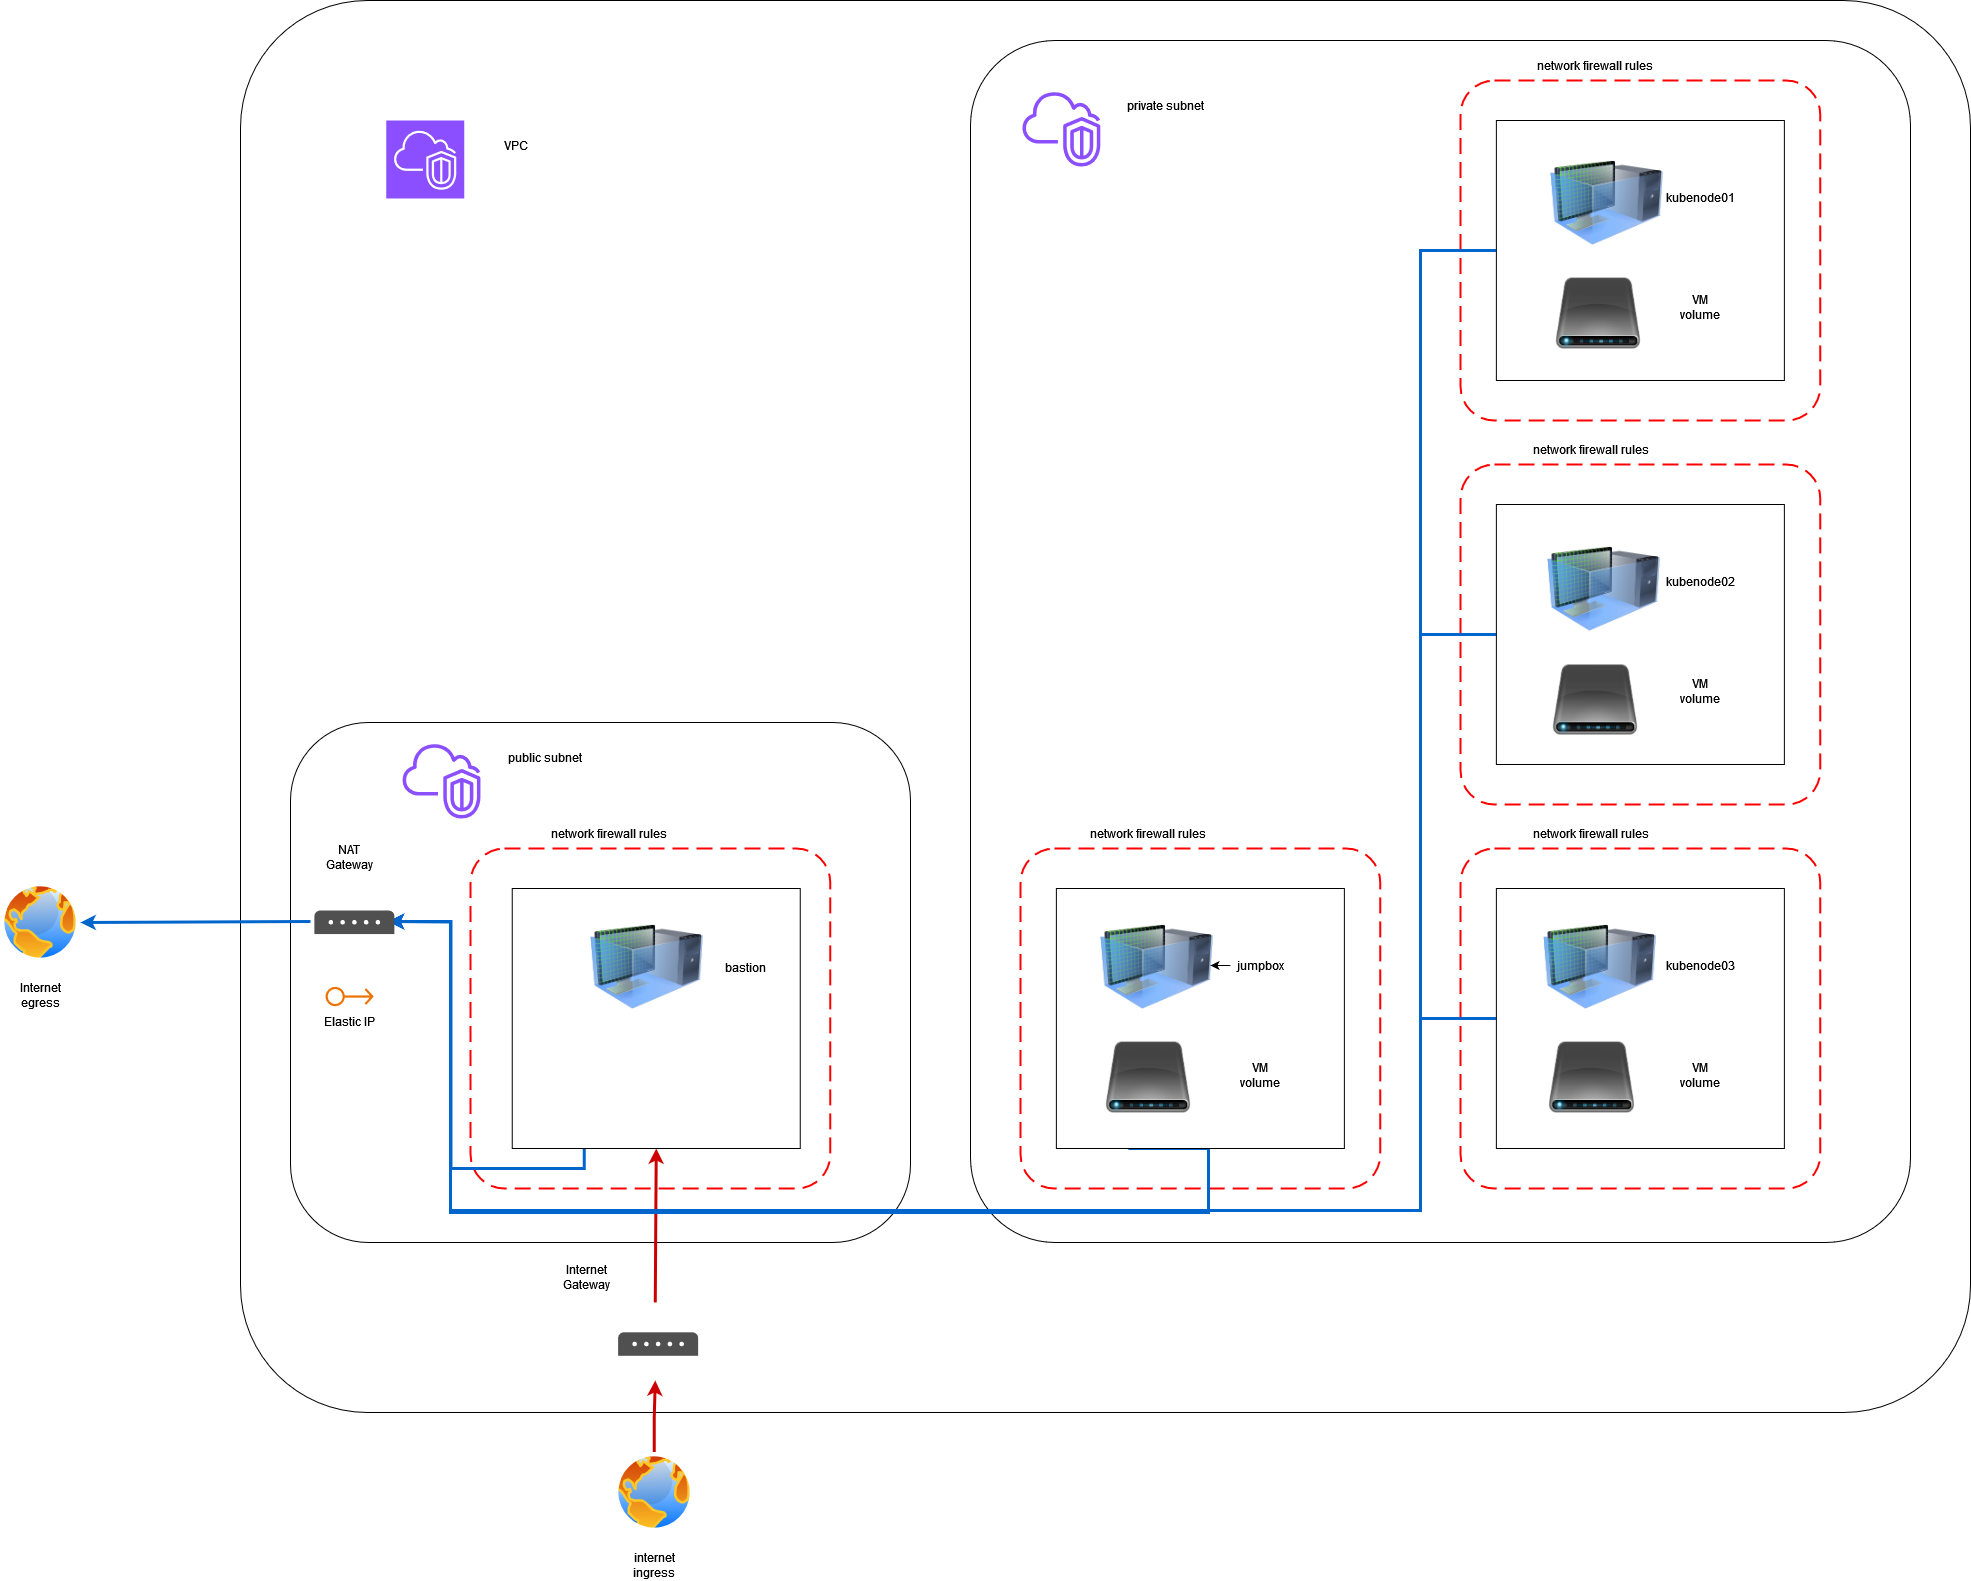

The diagram above was exported from draw.io. Its source (the exported page's mxGraphModel, read from the mxfile embedded in the PNG):
<mxGraphModel dx="5635" dy="3565" grid="1" gridSize="10" guides="1" tooltips="1" connect="1" arrows="1" fold="1" page="1" pageScale="1" pageWidth="850" pageHeight="1100" math="0" shadow="0">
  <root>
    <mxCell id="0" />
    <mxCell id="1" parent="0" />
    <mxCell id="2" value="" style="rounded=1;whiteSpace=wrap;html=1;arcSize=9;" vertex="1" parent="1">
      <mxGeometry x="1890" y="1100" width="1730" height="1412" as="geometry" />
    </mxCell>
    <mxCell id="3" value="VPC" style="text;html=1;strokeColor=none;fillColor=none;align=center;verticalAlign=middle;whiteSpace=wrap;rounded=0;" vertex="1" parent="1">
      <mxGeometry x="2135.75" y="1230" width="60" height="30" as="geometry" />
    </mxCell>
    <mxCell id="4" value="" style="rounded=1;whiteSpace=wrap;html=1;" vertex="1" parent="1">
      <mxGeometry x="1940" y="1822" width="620" height="520" as="geometry" />
    </mxCell>
    <mxCell id="5" value="public subnet" style="text;html=1;strokeColor=none;fillColor=none;align=center;verticalAlign=middle;whiteSpace=wrap;rounded=0;" vertex="1" parent="1">
      <mxGeometry x="2130" y="1842" width="130" height="30" as="geometry" />
    </mxCell>
    <mxCell id="6" value="" style="sketch=0;points=[[0,0,0],[0.25,0,0],[0.5,0,0],[0.75,0,0],[1,0,0],[0,1,0],[0.25,1,0],[0.5,1,0],[0.75,1,0],[1,1,0],[0,0.25,0],[0,0.5,0],[0,0.75,0],[1,0.25,0],[1,0.5,0],[1,0.75,0]];outlineConnect=0;fontColor=#232F3E;fillColor=#8C4FFF;strokeColor=#ffffff;dashed=0;verticalLabelPosition=bottom;verticalAlign=top;align=center;html=1;fontSize=12;fontStyle=0;aspect=fixed;shape=mxgraph.aws4.resourceIcon;resIcon=mxgraph.aws4.vpc;" vertex="1" parent="1">
      <mxGeometry x="2035.75" y="1220" width="78" height="78" as="geometry" />
    </mxCell>
    <mxCell id="7" value="" style="sketch=0;outlineConnect=0;fontColor=#232F3E;gradientColor=none;fillColor=#8C4FFF;strokeColor=none;dashed=0;verticalLabelPosition=bottom;verticalAlign=top;align=center;html=1;fontSize=12;fontStyle=0;aspect=fixed;pointerEvents=1;shape=mxgraph.aws4.vpc_virtual_private_cloud_vpc;" vertex="1" parent="1">
      <mxGeometry x="2052" y="1842" width="78" height="76" as="geometry" />
    </mxCell>
    <mxCell id="8" value="" style="rounded=1;whiteSpace=wrap;html=1;arcSize=9;" vertex="1" parent="1">
      <mxGeometry x="2620" y="1140" width="940" height="1202" as="geometry" />
    </mxCell>
    <mxCell id="9" value="private subnet" style="text;html=1;strokeColor=none;fillColor=none;align=center;verticalAlign=middle;whiteSpace=wrap;rounded=0;" vertex="1" parent="1">
      <mxGeometry x="2749.87" y="1190" width="130" height="30" as="geometry" />
    </mxCell>
    <mxCell id="10" value="" style="sketch=0;outlineConnect=0;fontColor=#232F3E;gradientColor=none;fillColor=#8C4FFF;strokeColor=none;dashed=0;verticalLabelPosition=bottom;verticalAlign=top;align=center;html=1;fontSize=12;fontStyle=0;aspect=fixed;pointerEvents=1;shape=mxgraph.aws4.vpc_virtual_private_cloud_vpc;" vertex="1" parent="1">
      <mxGeometry x="2671.87" y="1190" width="78" height="76" as="geometry" />
    </mxCell>
    <mxCell id="11" style="edgeStyle=orthogonalEdgeStyle;rounded=0;orthogonalLoop=1;jettySize=auto;html=1;entryX=1;entryY=0.5;entryDx=0;entryDy=0;strokeWidth=3;strokeColor=#0066CC;" edge="1" target="17" parent="1">
      <mxGeometry relative="1" as="geometry">
        <mxPoint x="1960" y="2021" as="sourcePoint" />
      </mxGeometry>
    </mxCell>
    <mxCell id="12" value="NAT Gateway" style="text;html=1;strokeColor=none;fillColor=none;align=center;verticalAlign=middle;whiteSpace=wrap;rounded=0;" vertex="1" parent="1">
      <mxGeometry x="1969" y="1942" width="60" height="30" as="geometry" />
    </mxCell>
    <mxCell id="13" value="" style="rounded=1;arcSize=10;dashed=1;strokeColor=#ff0000;fillColor=none;gradientColor=none;dashPattern=8 4;strokeWidth=2;" vertex="1" parent="1">
      <mxGeometry x="2120" y="1948" width="359.75" height="340" as="geometry" />
    </mxCell>
    <mxCell id="14" value="" style="rounded=1;arcSize=10;dashed=1;strokeColor=#ff0000;fillColor=none;gradientColor=none;dashPattern=8 4;strokeWidth=2;" vertex="1" parent="1">
      <mxGeometry x="2670" y="1948" width="359.75" height="340" as="geometry" />
    </mxCell>
    <mxCell id="15" value="" style="sketch=0;outlineConnect=0;fontColor=#232F3E;gradientColor=none;fillColor=#ED7100;strokeColor=none;dashed=0;verticalLabelPosition=bottom;verticalAlign=top;align=center;html=1;fontSize=12;fontStyle=0;aspect=fixed;pointerEvents=1;shape=mxgraph.aws4.elastic_ip_address;" vertex="1" parent="1">
      <mxGeometry x="1975" y="2086" width="48" height="20" as="geometry" />
    </mxCell>
    <mxCell id="16" value="Elastic IP" style="text;html=1;strokeColor=none;fillColor=none;align=center;verticalAlign=middle;whiteSpace=wrap;rounded=0;" vertex="1" parent="1">
      <mxGeometry x="1969" y="2106" width="60" height="30" as="geometry" />
    </mxCell>
    <mxCell id="17" value="" style="image;aspect=fixed;perimeter=ellipsePerimeter;html=1;align=center;shadow=0;dashed=0;spacingTop=3;image=img/lib/active_directory/internet_globe.svg;" vertex="1" parent="1">
      <mxGeometry x="1650" y="1982" width="80" height="80" as="geometry" />
    </mxCell>
    <mxCell id="18" value="Internet egress" style="text;html=1;strokeColor=none;fillColor=none;align=center;verticalAlign=middle;whiteSpace=wrap;rounded=0;" vertex="1" parent="1">
      <mxGeometry x="1660" y="2080" width="60" height="30" as="geometry" />
    </mxCell>
    <mxCell id="19" style="edgeStyle=orthogonalEdgeStyle;rounded=0;orthogonalLoop=1;jettySize=auto;html=1;entryX=0.5;entryY=1;entryDx=0;entryDy=0;strokeWidth=3;strokeColor=#CC0000;" edge="1" target="22" parent="1">
      <mxGeometry relative="1" as="geometry">
        <mxPoint x="2304.7777777777774" y="2402.0008881803687" as="sourcePoint" />
      </mxGeometry>
    </mxCell>
    <mxCell id="20" value="Internet Gateway" style="text;html=1;strokeColor=none;fillColor=none;align=center;verticalAlign=middle;whiteSpace=wrap;rounded=0;" vertex="1" parent="1">
      <mxGeometry x="2205.75" y="2362" width="60" height="30" as="geometry" />
    </mxCell>
    <mxCell id="21" style="edgeStyle=orthogonalEdgeStyle;rounded=0;orthogonalLoop=1;jettySize=auto;html=1;exitX=0.25;exitY=1;exitDx=0;exitDy=0;strokeWidth=3;strokeColor=#0066CC;" edge="1" source="22" parent="1">
      <mxGeometry relative="1" as="geometry">
        <mxPoint x="2038" y="2021" as="targetPoint" />
      </mxGeometry>
    </mxCell>
    <mxCell id="22" value="" style="rounded=0;whiteSpace=wrap;html=1;" vertex="1" parent="1">
      <mxGeometry x="2161.75" y="1988" width="288" height="260" as="geometry" />
    </mxCell>
    <mxCell id="23" value="bastion" style="text;html=1;strokeColor=none;fillColor=none;align=center;verticalAlign=middle;whiteSpace=wrap;rounded=0;" vertex="1" parent="1">
      <mxGeometry x="2364.75" y="2052" width="60" height="30" as="geometry" />
    </mxCell>
    <mxCell id="24" style="edgeStyle=orthogonalEdgeStyle;rounded=0;orthogonalLoop=1;jettySize=auto;html=1;exitX=0.25;exitY=1;exitDx=0;exitDy=0;strokeWidth=3;strokeColor=#0066CC;" edge="1" source="25" parent="1">
      <mxGeometry relative="1" as="geometry">
        <Array as="points">
          <mxPoint x="2858" y="2248" />
          <mxPoint x="2858" y="2312" />
          <mxPoint x="2100" y="2312" />
          <mxPoint x="2100" y="2021" />
        </Array>
        <mxPoint x="2038" y="2021" as="targetPoint" />
      </mxGeometry>
    </mxCell>
    <mxCell id="25" value="" style="rounded=0;whiteSpace=wrap;html=1;" vertex="1" parent="1">
      <mxGeometry x="2705.87" y="1988" width="288" height="260" as="geometry" />
    </mxCell>
    <mxCell id="26" value="" style="edgeStyle=orthogonalEdgeStyle;rounded=0;orthogonalLoop=1;jettySize=auto;html=1;" edge="1" source="27" target="51" parent="1">
      <mxGeometry relative="1" as="geometry" />
    </mxCell>
    <mxCell id="27" value="jumpbox" style="text;html=1;strokeColor=none;fillColor=none;align=center;verticalAlign=middle;whiteSpace=wrap;rounded=0;" vertex="1" parent="1">
      <mxGeometry x="2879.87" y="2050" width="60" height="30" as="geometry" />
    </mxCell>
    <mxCell id="28" value="VM volume" style="text;html=1;strokeColor=none;fillColor=none;align=center;verticalAlign=middle;whiteSpace=wrap;rounded=0;" vertex="1" parent="1">
      <mxGeometry x="2879.87" y="2160" width="60" height="30" as="geometry" />
    </mxCell>
    <mxCell id="29" style="edgeStyle=orthogonalEdgeStyle;rounded=0;orthogonalLoop=1;jettySize=auto;html=1;strokeWidth=3;strokeColor=#CC0000;" edge="1" source="30" parent="1">
      <mxGeometry relative="1" as="geometry">
        <mxPoint x="2304.7777777777774" y="2479.9991118196303" as="targetPoint" />
      </mxGeometry>
    </mxCell>
    <mxCell id="30" value="" style="image;aspect=fixed;perimeter=ellipsePerimeter;html=1;align=center;shadow=0;dashed=0;spacingTop=3;image=img/lib/active_directory/internet_globe.svg;" vertex="1" parent="1">
      <mxGeometry x="2263.75" y="2552" width="80" height="80" as="geometry" />
    </mxCell>
    <mxCell id="31" value="internet ingress" style="text;html=1;strokeColor=none;fillColor=none;align=center;verticalAlign=middle;whiteSpace=wrap;rounded=0;" vertex="1" parent="1">
      <mxGeometry x="2273.75" y="2650" width="60" height="30" as="geometry" />
    </mxCell>
    <mxCell id="32" value="" style="rounded=1;arcSize=10;dashed=1;strokeColor=#ff0000;fillColor=none;gradientColor=none;dashPattern=8 4;strokeWidth=2;" vertex="1" parent="1">
      <mxGeometry x="3110" y="1180" width="359.75" height="340" as="geometry" />
    </mxCell>
    <mxCell id="33" value="network firewall rules" style="text;html=1;strokeColor=none;fillColor=none;align=center;verticalAlign=middle;whiteSpace=wrap;rounded=0;" vertex="1" parent="1">
      <mxGeometry x="3159.75" y="1150" width="170.25" height="30" as="geometry" />
    </mxCell>
    <mxCell id="34" style="edgeStyle=orthogonalEdgeStyle;rounded=0;orthogonalLoop=1;jettySize=auto;html=1;exitX=0;exitY=0.5;exitDx=0;exitDy=0;strokeWidth=3;strokeColor=#0066CC;" edge="1" source="35" parent="1">
      <mxGeometry relative="1" as="geometry">
        <Array as="points">
          <mxPoint x="3070" y="1350" />
          <mxPoint x="3070" y="2310" />
          <mxPoint x="2100" y="2310" />
          <mxPoint x="2100" y="2021" />
        </Array>
        <mxPoint x="2038" y="2021" as="targetPoint" />
      </mxGeometry>
    </mxCell>
    <mxCell id="35" value="" style="rounded=0;whiteSpace=wrap;html=1;" vertex="1" parent="1">
      <mxGeometry x="3145.87" y="1220" width="288" height="260" as="geometry" />
    </mxCell>
    <mxCell id="36" value="kubenode01" style="text;html=1;strokeColor=none;fillColor=none;align=center;verticalAlign=middle;whiteSpace=wrap;rounded=0;" vertex="1" parent="1">
      <mxGeometry x="3319.87" y="1282" width="60" height="30" as="geometry" />
    </mxCell>
    <mxCell id="37" value="VM volume" style="text;html=1;strokeColor=none;fillColor=none;align=center;verticalAlign=middle;whiteSpace=wrap;rounded=0;" vertex="1" parent="1">
      <mxGeometry x="3319.87" y="1392" width="60" height="30" as="geometry" />
    </mxCell>
    <mxCell id="38" value="" style="rounded=1;arcSize=10;dashed=1;strokeColor=#ff0000;fillColor=none;gradientColor=none;dashPattern=8 4;strokeWidth=2;" vertex="1" parent="1">
      <mxGeometry x="3110" y="1564" width="359.75" height="340" as="geometry" />
    </mxCell>
    <mxCell id="39" style="edgeStyle=orthogonalEdgeStyle;rounded=0;orthogonalLoop=1;jettySize=auto;html=1;exitX=0;exitY=0.5;exitDx=0;exitDy=0;strokeWidth=3;strokeColor=#0066CC;" edge="1" source="40" parent="1">
      <mxGeometry relative="1" as="geometry">
        <Array as="points">
          <mxPoint x="3070" y="1734" />
          <mxPoint x="3070" y="2310" />
          <mxPoint x="2100" y="2310" />
          <mxPoint x="2100" y="2021" />
        </Array>
        <mxPoint x="2038" y="2021" as="targetPoint" />
      </mxGeometry>
    </mxCell>
    <mxCell id="40" value="" style="rounded=0;whiteSpace=wrap;html=1;" vertex="1" parent="1">
      <mxGeometry x="3145.87" y="1604" width="288" height="260" as="geometry" />
    </mxCell>
    <mxCell id="41" value="kubenode02" style="text;html=1;strokeColor=none;fillColor=none;align=center;verticalAlign=middle;whiteSpace=wrap;rounded=0;" vertex="1" parent="1">
      <mxGeometry x="3319.87" y="1666" width="60" height="30" as="geometry" />
    </mxCell>
    <mxCell id="42" value="VM volume" style="text;html=1;strokeColor=none;fillColor=none;align=center;verticalAlign=middle;whiteSpace=wrap;rounded=0;" vertex="1" parent="1">
      <mxGeometry x="3319.87" y="1776" width="60" height="30" as="geometry" />
    </mxCell>
    <mxCell id="43" value="" style="rounded=1;arcSize=10;dashed=1;strokeColor=#ff0000;fillColor=none;gradientColor=none;dashPattern=8 4;strokeWidth=2;" vertex="1" parent="1">
      <mxGeometry x="3110" y="1948" width="359.75" height="340" as="geometry" />
    </mxCell>
    <mxCell id="44" style="edgeStyle=orthogonalEdgeStyle;rounded=0;orthogonalLoop=1;jettySize=auto;html=1;exitX=0;exitY=0.5;exitDx=0;exitDy=0;strokeWidth=3;strokeColor=#0066CC;" edge="1" source="45" parent="1">
      <mxGeometry relative="1" as="geometry">
        <Array as="points">
          <mxPoint x="3070" y="2118" />
          <mxPoint x="3070" y="2310" />
          <mxPoint x="2100" y="2310" />
          <mxPoint x="2100" y="2021" />
        </Array>
        <mxPoint x="2038" y="2021" as="targetPoint" />
      </mxGeometry>
    </mxCell>
    <mxCell id="45" value="" style="rounded=0;whiteSpace=wrap;html=1;" vertex="1" parent="1">
      <mxGeometry x="3145.87" y="1988" width="288" height="260" as="geometry" />
    </mxCell>
    <mxCell id="46" value="kubenode03" style="text;html=1;strokeColor=none;fillColor=none;align=center;verticalAlign=middle;whiteSpace=wrap;rounded=0;" vertex="1" parent="1">
      <mxGeometry x="3319.87" y="2050" width="60" height="30" as="geometry" />
    </mxCell>
    <mxCell id="47" value="VM volume" style="text;html=1;strokeColor=none;fillColor=none;align=center;verticalAlign=middle;whiteSpace=wrap;rounded=0;" vertex="1" parent="1">
      <mxGeometry x="3319.87" y="2160" width="60" height="30" as="geometry" />
    </mxCell>
    <mxCell id="48" value="" style="sketch=0;pointerEvents=1;shadow=0;dashed=0;html=1;strokeColor=none;fillColor=#505050;labelPosition=center;verticalLabelPosition=bottom;verticalAlign=top;outlineConnect=0;align=center;shape=mxgraph.office.communications.voip_gateway;" vertex="1" parent="1">
      <mxGeometry x="1963.87" y="2010" width="80" height="23.53" as="geometry" />
    </mxCell>
    <mxCell id="49" value="" style="sketch=0;pointerEvents=1;shadow=0;dashed=0;html=1;strokeColor=none;fillColor=#505050;labelPosition=center;verticalLabelPosition=bottom;verticalAlign=top;outlineConnect=0;align=center;shape=mxgraph.office.communications.voip_gateway;" vertex="1" parent="1">
      <mxGeometry x="2267.62" y="2431.76" width="80" height="23.53" as="geometry" />
    </mxCell>
    <mxCell id="50" value="" style="image;html=1;image=img/lib/clip_art/computers/Virtual_Machine_128x128.png" vertex="1" parent="1">
      <mxGeometry x="2239.75" y="2010" width="113" height="113" as="geometry" />
    </mxCell>
    <mxCell id="51" value="" style="image;html=1;image=img/lib/clip_art/computers/Virtual_Machine_128x128.png" vertex="1" parent="1">
      <mxGeometry x="2749.87" y="2010" width="113" height="113" as="geometry" />
    </mxCell>
    <mxCell id="52" value="" style="shape=image;html=1;verticalAlign=top;verticalLabelPosition=bottom;labelBackgroundColor=#ffffff;imageAspect=0;aspect=fixed;image=https://cdn0.iconfinder.com/data/icons/just-drivers/128/1403708877_External_Drive-Black.png" vertex="1" parent="1">
      <mxGeometry x="2752.75" y="2129.25" width="90.5" height="90.5" as="geometry" />
    </mxCell>
    <mxCell id="53" value="" style="image;html=1;image=img/lib/clip_art/computers/Virtual_Machine_128x128.png" vertex="1" parent="1">
      <mxGeometry x="3193.37" y="2010" width="113" height="113" as="geometry" />
    </mxCell>
    <mxCell id="54" value="" style="shape=image;html=1;verticalAlign=top;verticalLabelPosition=bottom;labelBackgroundColor=#ffffff;imageAspect=0;aspect=fixed;image=https://cdn0.iconfinder.com/data/icons/just-drivers/128/1403708877_External_Drive-Black.png" vertex="1" parent="1">
      <mxGeometry x="3196.25" y="2129.25" width="90.5" height="90.5" as="geometry" />
    </mxCell>
    <mxCell id="55" value="" style="image;html=1;image=img/lib/clip_art/computers/Virtual_Machine_128x128.png" vertex="1" parent="1">
      <mxGeometry x="3196.87" y="1632.25" width="113" height="113" as="geometry" />
    </mxCell>
    <mxCell id="56" value="" style="shape=image;html=1;verticalAlign=top;verticalLabelPosition=bottom;labelBackgroundColor=#ffffff;imageAspect=0;aspect=fixed;image=https://cdn0.iconfinder.com/data/icons/just-drivers/128/1403708877_External_Drive-Black.png" vertex="1" parent="1">
      <mxGeometry x="3199.75" y="1751.5" width="90.5" height="90.5" as="geometry" />
    </mxCell>
    <mxCell id="57" value="" style="image;html=1;image=img/lib/clip_art/computers/Virtual_Machine_128x128.png" vertex="1" parent="1">
      <mxGeometry x="3199.75" y="1246.13" width="113" height="113" as="geometry" />
    </mxCell>
    <mxCell id="58" value="" style="shape=image;html=1;verticalAlign=top;verticalLabelPosition=bottom;labelBackgroundColor=#ffffff;imageAspect=0;aspect=fixed;image=https://cdn0.iconfinder.com/data/icons/just-drivers/128/1403708877_External_Drive-Black.png" vertex="1" parent="1">
      <mxGeometry x="3202.63" y="1365.38" width="90.5" height="90.5" as="geometry" />
    </mxCell>
    <mxCell id="59" value="network firewall rules" style="text;html=1;strokeColor=none;fillColor=none;align=center;verticalAlign=middle;whiteSpace=wrap;rounded=0;" vertex="1" parent="1">
      <mxGeometry x="3156.38" y="1534" width="170.25" height="30" as="geometry" />
    </mxCell>
    <mxCell id="60" value="network firewall rules" style="text;html=1;strokeColor=none;fillColor=none;align=center;verticalAlign=middle;whiteSpace=wrap;rounded=0;" vertex="1" parent="1">
      <mxGeometry x="3156.38" y="1918" width="170.25" height="30" as="geometry" />
    </mxCell>
    <mxCell id="61" value="network firewall rules" style="text;html=1;strokeColor=none;fillColor=none;align=center;verticalAlign=middle;whiteSpace=wrap;rounded=0;" vertex="1" parent="1">
      <mxGeometry x="2712.87" y="1918" width="170.25" height="30" as="geometry" />
    </mxCell>
    <mxCell id="62" value="network firewall rules" style="text;html=1;strokeColor=none;fillColor=none;align=center;verticalAlign=middle;whiteSpace=wrap;rounded=0;" vertex="1" parent="1">
      <mxGeometry x="2173.5" y="1918" width="170.25" height="30" as="geometry" />
    </mxCell>
  </root>
</mxGraphModel>